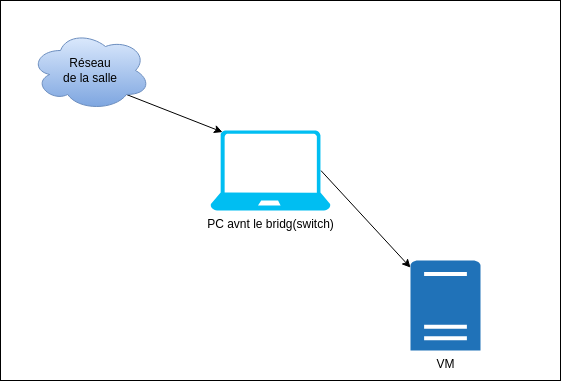

The diagram above was exported from draw.io. Its source (the exported page's mxGraphModel, read from the mxfile embedded in the PNG):
<mxGraphModel dx="1130" dy="773" grid="1" gridSize="10" guides="1" tooltips="1" connect="1" arrows="1" fold="1" page="1" pageScale="1" pageWidth="850" pageHeight="1100" math="0" shadow="0">
  <root>
    <mxCell id="0" />
    <mxCell id="1" parent="0" />
    <mxCell id="2" value="" style="rounded=0;whiteSpace=wrap;html=1;" vertex="1" parent="1">
      <mxGeometry x="130" y="110" width="560" height="380" as="geometry" />
    </mxCell>
    <mxCell id="5" style="edgeStyle=none;html=1;exitX=0.8;exitY=0.8;exitDx=0;exitDy=0;exitPerimeter=0;entryX=0.1;entryY=0.02;entryDx=0;entryDy=0;entryPerimeter=0;" edge="1" parent="1" source="3" target="4">
      <mxGeometry relative="1" as="geometry" />
    </mxCell>
    <mxCell id="3" value="Réseau &lt;br&gt;de la salle" style="ellipse;shape=cloud;whiteSpace=wrap;html=1;fillColor=#dae8fc;strokeColor=#6c8ebf;gradientColor=#7ea6e0;" vertex="1" parent="1">
      <mxGeometry x="160" y="140" width="120" height="80" as="geometry" />
    </mxCell>
    <mxCell id="8" style="edgeStyle=none;html=1;exitX=0.92;exitY=0.5;exitDx=0;exitDy=0;exitPerimeter=0;" edge="1" parent="1" source="4" target="7">
      <mxGeometry relative="1" as="geometry" />
    </mxCell>
    <mxCell id="4" value="PC avnt le bridg(switch)" style="verticalLabelPosition=bottom;html=1;verticalAlign=top;align=center;strokeColor=none;fillColor=#00BEF2;shape=mxgraph.azure.laptop;pointerEvents=1;" vertex="1" parent="1">
      <mxGeometry x="340" y="240" width="120" height="80" as="geometry" />
    </mxCell>
    <mxCell id="7" value="VM" style="sketch=0;pointerEvents=1;shadow=0;dashed=0;html=1;strokeColor=none;labelPosition=center;verticalLabelPosition=bottom;verticalAlign=top;outlineConnect=0;align=center;shape=mxgraph.office.servers.server_generic;fillColor=#2072B8;" vertex="1" parent="1">
      <mxGeometry x="540" y="370" width="70" height="90" as="geometry" />
    </mxCell>
  </root>
</mxGraphModel>